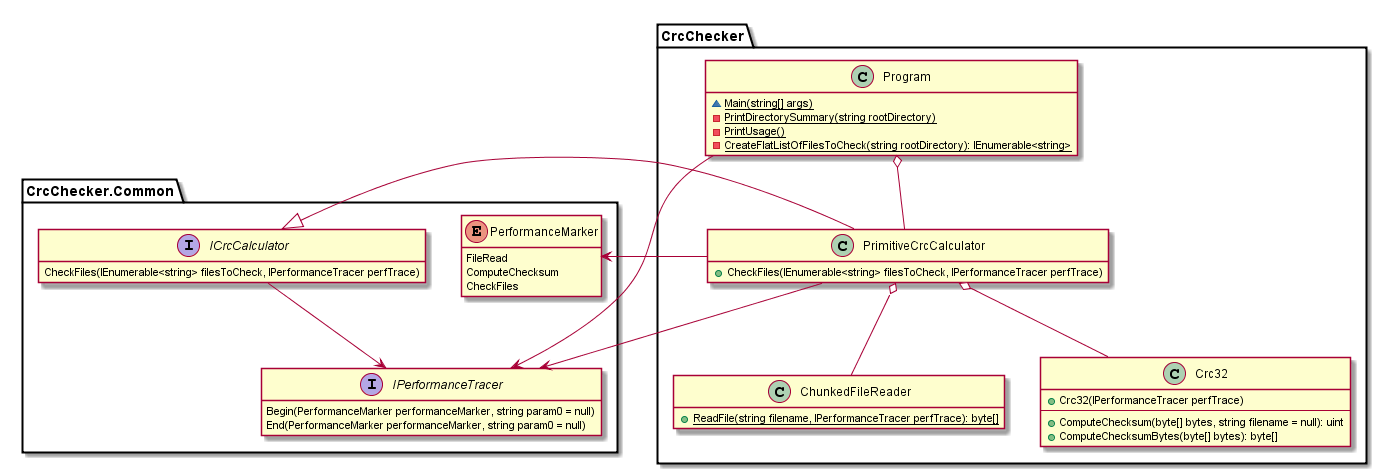

The diagram above was rendered by PlantUML. Its source (embedded in the PNG):
@startuml

namespace CrcChecker.Common {
  enum PerformanceMarker {
    FileRead
	ComputeChecksum
	CheckFiles
  }

  interface IPerformanceTracer {
    Begin(PerformanceMarker performanceMarker, string param0 = null)
	End(PerformanceMarker performanceMarker, string param0 = null)
  }
  
  interface ICrcCalculator {
    CheckFiles(IEnumerable<string> filesToCheck, IPerformanceTracer perfTrace)
  }
  
  ICrcCalculator --> IPerformanceTracer
}

namespace CrcChecker {
  class ChunkedFileReader {
    {static} +ReadFile(string filename, IPerformanceTracer perfTrace): byte[]
  }
  
  class Crc32 {
    +Crc32(IPerformanceTracer perfTrace)
	--
    +ComputeChecksum(byte[] bytes, string filename = null): uint
	+ComputeChecksumBytes(byte[] bytes): byte[]
  }
  
  class PrimitiveCrcCalculator {
    +CheckFiles(IEnumerable<string> filesToCheck, IPerformanceTracer perfTrace)
  }
  
  PrimitiveCrcCalculator --> CrcChecker.Common.PerformanceMarker
  PrimitiveCrcCalculator --> CrcChecker.Common.IPerformanceTracer
  PrimitiveCrcCalculator o-- ChunkedFileReader
  PrimitiveCrcCalculator o-- Crc32
  
  CrcChecker.Common.ICrcCalculator <|-- PrimitiveCrcCalculator
  
  class Program {
    {static} ~Main(string[] args)
	{static} -PrintDirectorySummary(string rootDirectory)
	{static} -PrintUsage()
	{static} -CreateFlatListOfFilesToCheck(string rootDirectory): IEnumerable<string>
  }
  
  Program --> CrcChecker.Common.IPerformanceTracer
  Program o-- PrimitiveCrcCalculator
}

hide empty members
hide empty fields
hide empty methods

@enduml